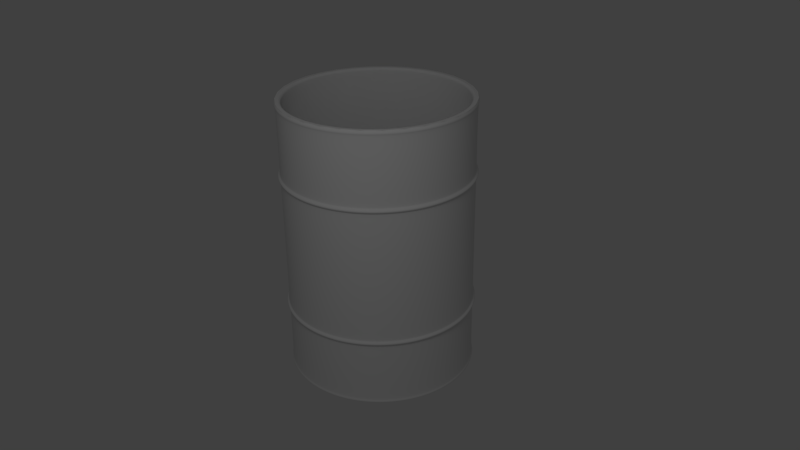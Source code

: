 # Source: barrel.blend  (saved by Blender 2.62.0; exported with 4.5.12 LTS)
import bpy
from mathutils import Matrix  # noqa: F401  (used for matrix-valued properties, if any)

bpy.ops.wm.read_factory_settings(use_empty=True)
scene = bpy.context.scene
scene.name = 'Scene'

# ---- collections
col_collection_1 = bpy.data.collections.new('Collection 1'); scene.collection.children.link(col_collection_1)

# ---- materials (node trees are filled in below, after node groups)
mat_material = bpy.data.materials.new('Material')
mat_material.alpha_threshold = 0.0
mat_material.use_transparent_shadow = False
mat_material.roughness = 0.5
mat_material.line_color = (0.0, 0.0, 0.0, 1.0)

# ---- material node trees

# ---- world
world_world = bpy.data.worlds.new('World'); scene.world = world_world
world_world.color = (0.05088, 0.05088, 0.05088)
world_world.use_sun_shadow = False
world_world.sun_shadow_jitter_overblur = 0.0
world_world.cycles.sampling_method = 'MANUAL'
world_world.cycles.sample_map_resolution = 256

# ---- cameras
cam_camera = bpy.data.cameras.new('Camera')
cam_camera.clip_end = 100.0
cam_camera.lens = 35.0
cam_camera.sensor_width = 32.0
cam_camera.sensor_height = 18.0
cam_camera.ortho_scale = 7.314
cam_camera.dof.focus_distance = 0.0
cam_camera.dof.aperture_fstop = 128.0

# ---- lights
light_lamp = bpy.data.lights.new('Lamp', 'POINT')
light_lamp.transmission_factor = 0.0
light_lamp.cutoff_distance = 30.0
light_lamp.energy = 100.0
light_lamp.shadow_buffer_clip_start = 1.001
light_lamp.shadow_soft_size = 1.0
light_lamp.shadow_maximum_resolution = 0.006
light_lamp.use_absolute_resolution = True
light_lamp.cycles.use_multiple_importance_sampling = False

# ---- meshes
me_cylinder = bpy.data.meshes.new('Cylinder')
me_cylinder.from_pydata([(0.0, 1.0, -1.0), (0.1951, 0.9808, -1.0), (0.3827, 0.9239, -1.0), (0.5556, 0.8315, -1.0), (0.7071, 0.7071, -1.0), (0.8315, 0.5556, -1.0), (0.9239, 0.3827, -1.0), (0.9808, 0.1951, -1.0), (1.0, 7.55e-08, -1.0), (0.9808, -0.1951, -1.0), (0.9239, -0.3827, -1.0), (0.8315, -0.5556, -1.0), (0.7071, -0.7071, -1.0), (0.5556, -0.8315, -1.0), (0.3827, -0.9239, -1.0), (0.1951, -0.9808, -1.0), (-3.258e-07, -1.0, -1.0), (-0.1951, -0.9808, -1.0), (-0.3827, -0.9239, -1.0), (-0.5556, -0.8315, -1.0), (-0.7071, -0.7071, -1.0), (-0.8315, -0.5556, -1.0), (-0.9239, -0.3827, -1.0), (-0.9808, -0.1951, -1.0), (-1.0, 9.656e-07, -1.0), (-0.9808, 0.1951, -1.0), (-0.9239, 0.3827, -1.0), (-0.8315, 0.5556, -1.0), (-0.7071, 0.7071, -1.0), (-0.5556, 0.8315, -1.0), (-0.3827, 0.9239, -1.0), (-0.1951, 0.9808, -1.0), (1.605e-06, 1.0, 1.917), (0.1951, 0.9808, 1.917), (0.3827, 0.9239, 1.917), (0.5556, 0.8315, 1.917), (0.7071, 0.7071, 1.917), (0.8315, 0.5556, 1.917), (0.9239, 0.3827, 1.917), (0.9808, 0.1951, 1.917), (1.0, -2.245e-06, 1.917), (0.9808, -0.1951, 1.917), (0.9239, -0.3827, 1.917), (0.8315, -0.5556, 1.917), (0.7071, -0.7071, 1.917), (0.5556, -0.8315, 1.917), (0.3827, -0.9239, 1.917), (0.1951, -0.9808, 1.917), (9.298e-07, -1.0, 1.917), (-0.1951, -0.9808, 1.917), (-0.3827, -0.9239, 1.917), (-0.5556, -0.8315, 1.917), (-0.7071, -0.7071, 1.917), (-0.8315, -0.5556, 1.917), (-0.9239, -0.3827, 1.917), (-0.9808, -0.1951, 1.917), (-1.0, -4.105e-06, 1.917), (-0.9808, 0.1951, 1.917), (-0.9239, 0.3827, 1.917), (-0.8315, 0.5556, 1.917), (-0.7071, 0.7071, 1.917), (-0.5556, 0.8315, 1.917), (-0.3827, 0.9239, 1.917), (-0.1951, 0.9808, 1.917), (0.0, 0.0, -1.0), (0.1951, 0.9808, -0.2189), (9.383e-07, 1.0, -0.2189), (0.3827, 0.9239, -0.2189), (0.5556, 0.8315, -0.2189), (0.7071, 0.7071, -0.2189), (0.8315, 0.5556, -0.2189), (0.9239, 0.3827, -0.2189), (0.9808, 0.1951, -0.2189), (1.0, -1.281e-06, -0.2189), (0.9808, -0.1951, -0.2189), (0.9239, -0.3827, -0.2189), (0.8315, -0.5556, -0.2189), (0.7071, -0.7071, -0.2189), (0.5556, -0.8315, -0.2189), (0.3827, -0.9239, -0.2189), (0.1951, -0.9808, -0.2189), (4.081e-07, -1.0, -0.2189), (-0.1951, -0.9808, -0.2189), (-0.3827, -0.9239, -0.2189), (-0.5556, -0.8315, -0.2189), (-0.7071, -0.7071, -0.2189), (-0.8315, -0.5556, -0.2189), (-0.9239, -0.3827, -0.2189), (-0.9808, -0.1951, -0.2189), (-1.0, -1.998e-06, -0.2189), (-0.9808, 0.1951, -0.2189), (-0.9239, 0.3827, -0.2189), (-0.8315, 0.5556, -0.2189), (-0.7071, 0.7071, -0.2189), (-0.5556, 0.8315, -0.2189), (-0.3827, 0.9239, -0.2189), (-0.1951, 0.9808, -0.2189), (0.2003, 1.007, -0.2537), (9.325e-07, 1.027, -0.2537), (0.3929, 0.9486, -0.2537), (0.5704, 0.8537, -0.2537), (0.726, 0.726, -0.2537), (0.8537, 0.5704, -0.2537), (0.9486, 0.3929, -0.2537), (1.007, 0.2003, -0.2537), (1.027, -1.243e-06, -0.2537), (1.007, -0.2003, -0.2537), (0.9486, -0.3929, -0.2537), (0.8537, -0.5704, -0.2537), (0.726, -0.726, -0.2537), (0.5704, -0.8537, -0.2537), (0.3929, -0.9486, -0.2537), (0.2003, -1.007, -0.2537), (3.954e-07, -1.027, -0.2537), (-0.2003, -1.007, -0.2537), (-0.3929, -0.9486, -0.2537), (-0.5704, -0.8537, -0.2537), (-0.726, -0.726, -0.2537), (-0.8537, -0.5704, -0.2537), (-0.9486, -0.3929, -0.2537), (-1.007, -0.2003, -0.2537), (-1.027, -1.921e-06, -0.2537), (-1.007, 0.2003, -0.2537), (-0.9486, 0.3929, -0.2537), (-0.8537, 0.5704, -0.2537), (-0.726, 0.726, -0.2537), (-0.5704, 0.8537, -0.2537), (-0.3929, 0.9486, -0.2537), (-0.2003, 1.007, -0.2537), (0.2003, 1.007, -0.2738), (9.163e-07, 1.027, -0.2738), (0.3929, 0.9486, -0.2738), (0.5704, 0.8537, -0.2738), (0.726, 0.726, -0.2738), (0.8537, 0.5704, -0.2738), (0.9486, 0.3929, -0.2738), (1.007, 0.2003, -0.2738), (1.027, -1.219e-06, -0.2738), (1.007, -0.2003, -0.2738), (0.9486, -0.3929, -0.2738), (0.8537, -0.5704, -0.2738), (0.726, -0.726, -0.2738), (0.5704, -0.8537, -0.2738), (0.3929, -0.9486, -0.2738), (0.2003, -1.007, -0.2738), (3.828e-07, -1.027, -0.2738), (-0.2003, -1.007, -0.2738), (-0.3929, -0.9486, -0.2738), (-0.5704, -0.8537, -0.2738), (-0.726, -0.726, -0.2738), (-0.8537, -0.5704, -0.2738), (-0.9486, -0.3929, -0.2738), (-1.007, -0.2003, -0.2738), (-1.027, -1.87e-06, -0.2738), (-1.007, 0.2003, -0.2738), (-0.9486, 0.3929, -0.2738), (-0.8537, 0.5704, -0.2738), (-0.726, 0.726, -0.2738), (-0.5704, 0.8537, -0.2738), (-0.3929, 0.9486, -0.2738), (-0.2003, 1.007, -0.2738), (0.1951, 0.9808, -0.308), (8.668e-07, 1.0, -0.308), (0.3827, 0.9239, -0.308), (0.5556, 0.8315, -0.308), (0.7071, 0.7071, -0.308), (0.8315, 0.5556, -0.308), (0.9239, 0.3827, -0.308), (0.9808, 0.1951, -0.308), (1.0, -1.178e-06, -0.308), (0.9808, -0.1951, -0.308), (0.9239, -0.3827, -0.308), (0.8315, -0.5556, -0.308), (0.7071, -0.7071, -0.308), (0.5556, -0.8315, -0.308), (0.3827, -0.9239, -0.308), (0.1951, -0.9808, -0.308), (3.522e-07, -1.0, -0.308), (-0.1951, -0.9808, -0.308), (-0.3827, -0.9239, -0.308), (-0.5556, -0.8315, -0.308), (-0.7071, -0.7071, -0.308), (-0.8315, -0.5556, -0.308), (-0.9239, -0.3827, -0.308), (-0.9808, -0.1951, -0.308), (-1.0, -1.772e-06, -0.308), (-0.9808, 0.1951, -0.308), (-0.9239, 0.3827, -0.308), (-0.8315, 0.5556, -0.308), (-0.7071, 0.7071, -0.308), (-0.5556, 0.8315, -0.308), (-0.3827, 0.9239, -0.308), (-0.1951, 0.9808, -0.308), (0.1963, 0.9871, -0.2396), (9.278e-07, 1.006, -0.2396), (0.3852, 0.9298, -0.2396), (0.5592, 0.8368, -0.2396), (0.7117, 0.7117, -0.2396), (0.8368, 0.5591, -0.2396), (0.9298, 0.3851, -0.2396), (0.9871, 0.1963, -0.2396), (1.006, -1.259e-06, -0.2396), (0.9871, -0.1963, -0.2396), (0.9298, -0.3851, -0.2396), (0.8368, -0.5592, -0.2396), (0.7117, -0.7117, -0.2396), (0.5591, -0.8368, -0.2396), (0.3851, -0.9298, -0.2396), (0.1963, -0.9871, -0.2396), (3.979e-07, -1.006, -0.2396), (-0.1963, -0.9871, -0.2396), (-0.3851, -0.9298, -0.2396), (-0.5591, -0.8368, -0.2396), (-0.7117, -0.7117, -0.2396), (-0.8368, -0.5592, -0.2396), (-0.9298, -0.3852, -0.2396), (-0.9871, -0.1963, -0.2396), (-1.006, -1.951e-06, -0.2396), (-0.9871, 0.1963, -0.2396), (-0.9298, 0.3851, -0.2396), (-0.8368, 0.5591, -0.2396), (-0.7117, 0.7117, -0.2396), (-0.5592, 0.8368, -0.2396), (-0.3852, 0.9298, -0.2396), (-0.1964, 0.9871, -0.2396), (0.1957, 0.984, -0.2909), (8.811e-07, 1.003, -0.2909), (0.3839, 0.9269, -0.2909), (0.5574, 0.8342, -0.2909), (0.7094, 0.7094, -0.2909), (0.8342, 0.5574, -0.2909), (0.9269, 0.3839, -0.2909), (0.984, 0.1957, -0.2909), (1.003, -1.195e-06, -0.2909), (0.984, -0.1957, -0.2909), (0.9269, -0.3839, -0.2909), (0.8342, -0.5574, -0.2909), (0.7094, -0.7094, -0.2909), (0.5574, -0.8342, -0.2909), (0.3839, -0.9269, -0.2909), (0.1957, -0.984, -0.2909), (3.623e-07, -1.003, -0.2909), (-0.1957, -0.984, -0.2909), (-0.3839, -0.9269, -0.2909), (-0.5574, -0.8342, -0.2909), (-0.7094, -0.7094, -0.2909), (-0.8342, -0.5574, -0.2909), (-0.9269, -0.3839, -0.2909), (-0.984, -0.1957, -0.2909), (-1.003, -1.812e-06, -0.2909), (-0.984, 0.1957, -0.2909), (-0.9269, 0.3839, -0.2909), (-0.8342, 0.5574, -0.2909), (-0.7094, 0.7094, -0.2909), (-0.5574, 0.8342, -0.2909), (-0.3839, 0.9269, -0.2909), (-0.1957, 0.984, -0.2909), (0.1951, 0.9808, -0.9337), (5.323e-08, 1.0, -0.9337), (0.3827, 0.9239, -0.9337), (0.5556, 0.8315, -0.9337), (0.7071, 0.7071, -0.9337), (0.8315, 0.5556, -0.9337), (0.9239, 0.3827, -0.9337), (0.9808, 0.1951, -0.9337), (1.0, -1.442e-09, -0.9337), (0.9808, -0.1951, -0.9337), (0.9239, -0.3827, -0.9337), (0.8315, -0.5556, -0.9337), (0.7071, -0.7071, -0.9337), (0.5556, -0.8315, -0.9337), (0.3827, -0.9239, -0.9337), (0.1951, -0.9808, -0.9337), (-2.842e-07, -1.0, -0.9337), (-0.1951, -0.9808, -0.9337), (-0.3827, -0.9239, -0.9337), (-0.5556, -0.8315, -0.9337), (-0.7071, -0.7071, -0.9337), (-0.8315, -0.5556, -0.9337), (-0.9239, -0.3827, -0.9337), (-0.9808, -0.1951, -0.9337), (-1.0, 7.975e-07, -0.9337), (-0.9808, 0.1951, -0.9337), (-0.9239, 0.3827, -0.9337), (-0.8315, 0.5556, -0.9337), (-0.7071, 0.7071, -0.9337), (-0.5556, 0.8315, -0.9337), (-0.3827, 0.9239, -0.9337), (-0.1951, 0.9808, -0.9337), (0.1969, 0.9899, -0.958), (3.317e-08, 1.009, -0.958), (0.3862, 0.9324, -0.958), (0.5607, 0.8392, -0.958), (0.7137, 0.7137, -0.958), (0.8392, 0.5607, -0.958), (0.9324, 0.3862, -0.958), (0.9899, 0.1969, -0.958), (1.009, 2.444e-08, -0.958), (0.9899, -0.1969, -0.958), (0.9324, -0.3862, -0.958), (0.8392, -0.5607, -0.958), (0.7137, -0.7137, -0.958), (0.5607, -0.8392, -0.958), (0.3862, -0.9324, -0.958), (0.1969, -0.9899, -0.958), (-3.031e-07, -1.009, -0.958), (-0.1969, -0.9899, -0.958), (-0.3862, -0.9324, -0.958), (-0.5607, -0.8392, -0.958), (-0.7137, -0.7137, -0.958), (-0.8392, -0.5607, -0.958), (-0.9324, -0.3862, -0.958), (-0.9899, -0.1969, -0.958), (-1.009, 8.645e-07, -0.958), (-0.9899, 0.1969, -0.958), (-0.9324, 0.3862, -0.958), (-0.8392, 0.5607, -0.958), (-0.7137, 0.7137, -0.958), (-0.5607, 0.8392, -0.958), (-0.3862, 0.9324, -0.958), (-0.1969, 0.9899, -0.958), (0.1981, 0.996, -0.9783), (1.646e-08, 1.016, -0.9783), (0.3886, 0.9382, -0.9783), (0.5642, 0.8444, -0.9783), (0.7181, 0.7181, -0.9783), (0.8444, 0.5642, -0.9783), (0.9382, 0.3886, -0.9783), (0.996, 0.1981, -0.9783), (1.016, 4.642e-08, -0.9783), (0.996, -0.1981, -0.9783), (0.9382, -0.3886, -0.9783), (0.8444, -0.5642, -0.9783), (0.7181, -0.7181, -0.9783), (0.5642, -0.8444, -0.9783), (0.3886, -0.9382, -0.9783), (0.1981, -0.996, -0.9783), (-3.183e-07, -1.016, -0.9783), (-0.1981, -0.996, -0.9783), (-0.3886, -0.9382, -0.9783), (-0.5642, -0.8444, -0.9783), (-0.7181, -0.7181, -0.9783), (-0.8444, -0.5642, -0.9783), (-0.9382, -0.3886, -0.9783), (-0.996, -0.1981, -0.9783), (-1.016, 9.199e-07, -0.9783), (-0.996, 0.1981, -0.9783), (-0.9382, 0.3886, -0.9783), (-0.8444, 0.5642, -0.9783), (-0.7181, 0.7181, -0.9783), (-0.5642, 0.8444, -0.9783), (-0.3886, 0.9382, -0.9783), (-0.1981, 0.996, -0.9783), (0.1951, 0.9808, 1.235), (1.267e-06, 1.0, 1.235), (0.3827, 0.9239, 1.235), (0.5556, 0.8315, 1.235), (0.7071, 0.7071, 1.235), (0.8315, 0.5556, 1.235), (0.9239, 0.3827, 1.235), (0.9808, 0.1951, 1.235), (1.0, -1.756e-06, 1.235), (0.9808, -0.1951, 1.235), (0.9239, -0.3827, 1.235), (0.8315, -0.5556, 1.235), (0.7071, -0.7071, 1.235), (0.5556, -0.8315, 1.235), (0.3827, -0.9239, 1.235), (0.1951, -0.9808, 1.235), (6.65e-07, -1.0, 1.235), (-0.1951, -0.9808, 1.235), (-0.3827, -0.9239, 1.235), (-0.5556, -0.8315, 1.235), (-0.7071, -0.7071, 1.235), (-0.8315, -0.5556, 1.235), (-0.9239, -0.3827, 1.235), (-0.9808, -0.1951, 1.235), (-1.0, -3.035e-06, 1.235), (-0.9808, 0.1951, 1.235), (-0.9239, 0.3827, 1.235), (-0.8315, 0.5556, 1.235), (-0.7071, 0.7071, 1.235), (-0.5556, 0.8315, 1.235), (-0.3827, 0.9239, 1.235), (-0.1951, 0.9808, 1.235), (0.1951, 0.9808, 1.146), (1.244e-06, 1.0, 1.146), (0.3827, 0.9239, 1.146), (0.5556, 0.8315, 1.146), (0.7071, 0.7071, 1.146), (0.8315, 0.5556, 1.146), (0.9239, 0.3827, 1.146), (0.9808, 0.1951, 1.146), (1.0, -1.722e-06, 1.146), (0.9808, -0.1951, 1.146), (0.9239, -0.3827, 1.146), (0.8315, -0.5556, 1.146), (0.7071, -0.7071, 1.146), (0.5556, -0.8315, 1.146), (0.3827, -0.9239, 1.146), (0.1951, -0.9808, 1.146), (6.469e-07, -1.0, 1.146), (-0.1951, -0.9808, 1.146), (-0.3827, -0.9239, 1.146), (-0.5556, -0.8315, 1.146), (-0.7071, -0.7071, 1.146), (-0.8315, -0.5556, 1.146), (-0.9239, -0.3827, 1.146), (-0.9808, -0.1951, 1.146), (-1.0, -2.962e-06, 1.146), (-0.9808, 0.1951, 1.146), (-0.9239, 0.3827, 1.146), (-0.8315, 0.5556, 1.146), (-0.7071, 0.7071, 1.146), (-0.5556, 0.8315, 1.146), (-0.3827, 0.9239, 1.146), (-0.1951, 0.9808, 1.146), (0.1962, 0.9865, 1.217), (0.2002, 1.006, 1.199), (0.2002, 1.006, 1.181), (0.1962, 0.9865, 1.163), (1.271e-06, 1.006, 1.217), (1.296e-06, 1.026, 1.199), (1.291e-06, 1.026, 1.181), (1.257e-06, 1.006, 1.163), (0.3849, 0.9292, 1.217), (0.3927, 0.948, 1.199), (0.3927, 0.948, 1.181), (0.3849, 0.9292, 1.163), (0.5588, 0.8363, 1.217), (0.57, 0.8531, 1.199), (0.57, 0.8531, 1.181), (0.5588, 0.8363, 1.163), (0.7112, 0.7112, 1.217), (0.7255, 0.7255, 1.199), (0.7255, 0.7255, 1.181), (0.7112, 0.7112, 1.163), (0.8363, 0.5588, 1.217), (0.8531, 0.57, 1.199), (0.8531, 0.57, 1.181), (0.8363, 0.5588, 1.163), (0.9292, 0.3849, 1.163), (0.948, 0.3927, 1.181), (0.948, 0.3927, 1.199), (0.9292, 0.3849, 1.217), (0.9865, 0.1962, 1.217), (1.006, 0.2002, 1.199), (1.006, 0.2002, 1.181), (0.9865, 0.1962, 1.163), (1.006, -1.751e-06, 1.217), (1.026, -1.751e-06, 1.199), (1.026, -1.745e-06, 1.181), (1.006, -1.731e-06, 1.163), (0.9865, -0.1962, 1.217), (1.006, -0.2002, 1.199), (1.006, -0.2002, 1.181), (0.9865, -0.1962, 1.163), (0.9292, -0.3849, 1.163), (0.948, -0.3927, 1.181), (0.948, -0.3927, 1.199), (0.9292, -0.3849, 1.217), (0.8363, -0.5588, 1.217), (0.8531, -0.57, 1.199), (0.8531, -0.57, 1.181), (0.8363, -0.5588, 1.163), (0.7112, -0.7112, 1.217), (0.7255, -0.7255, 1.199), (0.7255, -0.7255, 1.181), (0.7112, -0.7112, 1.163), (0.5588, -0.8363, 1.163), (0.57, -0.8531, 1.181), (0.57, -0.8531, 1.199), (0.5588, -0.8363, 1.217), (0.3849, -0.9292, 1.217), (0.3927, -0.948, 1.199), (0.3927, -0.948, 1.181), (0.3849, -0.9292, 1.163), (0.1962, -0.9865, 1.217), (0.2002, -1.006, 1.199), (0.2002, -1.006, 1.181), (0.1962, -0.9865, 1.163), (6.664e-07, -1.006, 1.217), (6.805e-07, -1.026, 1.199), (6.767e-07, -1.026, 1.181), (6.555e-07, -1.006, 1.163), (-0.1962, -0.9865, 1.217), (-0.2002, -1.006, 1.199), (-0.2002, -1.006, 1.181), (-0.1962, -0.9865, 1.163), (-0.3849, -0.9292, 1.217), (-0.3927, -0.948, 1.199), (-0.3927, -0.948, 1.181), (-0.3849, -0.9292, 1.163), (-0.5588, -0.8363, 1.163), (-0.57, -0.8531, 1.181), (-0.57, -0.8531, 1.199), (-0.5588, -0.8363, 1.217), (-0.7112, -0.7112, 1.217), (-0.7255, -0.7255, 1.199), (-0.7255, -0.7255, 1.181), (-0.7112, -0.7112, 1.163), (-0.8363, -0.5588, 1.217), (-0.8531, -0.57, 1.199), (-0.8531, -0.57, 1.181), (-0.8363, -0.5588, 1.163), (-0.9292, -0.3849, 1.217), (-0.948, -0.3927, 1.199), (-0.948, -0.3927, 1.181), (-0.9292, -0.3849, 1.163), (-0.9865, -0.1962, 1.217), (-1.006, -0.2002, 1.199), (-1.006, -0.2002, 1.181), (-0.9865, -0.1962, 1.163), (-1.006, -3.03e-06, 1.217), (-1.026, -3.048e-06, 1.199), (-1.026, -3.033e-06, 1.181), (-1.006, -2.986e-06, 1.163), (-0.9865, 0.1962, 1.163), (-1.006, 0.2002, 1.181), (-1.006, 0.2002, 1.199), (-0.9865, 0.1962, 1.217), (-0.9292, 0.3849, 1.163), (-0.948, 0.3927, 1.181), (-0.948, 0.3927, 1.199), (-0.9292, 0.3849, 1.217), (-0.8363, 0.5588, 1.163), (-0.8531, 0.57, 1.181), (-0.8531, 0.57, 1.199), (-0.8363, 0.5588, 1.217), (-0.7112, 0.7112, 1.163), (-0.7255, 0.7255, 1.181), (-0.7255, 0.7255, 1.199), (-0.7112, 0.7112, 1.217), (-0.5588, 0.8363, 1.217), (-0.5701, 0.8531, 1.199), (-0.5701, 0.8531, 1.181), (-0.5588, 0.8363, 1.163), (-0.3849, 0.9292, 1.217), (-0.3927, 0.948, 1.199), (-0.3927, 0.948, 1.181), (-0.3849, 0.9292, 1.163), (-0.1962, 0.9865, 1.217), (-0.2002, 1.006, 1.199), (-0.2002, 1.006, 1.181), (-0.1962, 0.9865, 1.163), (-0.1951, 0.9808, 1.98), (-0.3827, 0.9239, 1.98), (-0.5556, 0.8315, 1.98), (-0.7071, 0.7071, 1.98), (-0.8315, 0.5556, 1.98), (-0.9239, 0.3827, 1.98), (-0.9808, 0.1951, 1.98), (-1.0, -4.105e-06, 1.98), (-0.9808, -0.1951, 1.98), (-0.9239, -0.3827, 1.98), (-0.8315, -0.5556, 1.98), (-0.7071, -0.7071, 1.98), (-0.5556, -0.8315, 1.98), (-0.3827, -0.9239, 1.98), (-0.1951, -0.9808, 1.98), (9.298e-07, -1.0, 1.98), (0.1951, -0.9808, 1.98), (0.3827, -0.9239, 1.98), (0.5556, -0.8315, 1.98), (0.7071, -0.7071, 1.98), (0.8315, -0.5556, 1.98), (0.9239, -0.3827, 1.98), (0.9808, -0.1951, 1.98), (1.0, -2.245e-06, 1.98), (0.9808, 0.1951, 1.98), (0.9239, 0.3827, 1.98), (0.8315, 0.5556, 1.98), (0.7071, 0.7071, 1.98), (0.5556, 0.8315, 1.98), (0.3827, 0.9239, 1.98), (0.1951, 0.9808, 1.98), (1.605e-06, 1.0, 1.98), (1.569e-06, 0.9806, 1.98), (0.1913, 0.9617, 1.98), (0.3752, 0.9059, 1.98), (0.5448, 0.8153, 1.98), (0.6934, 0.6934, 1.98), (0.8153, 0.5448, 1.98), (0.9059, 0.3752, 1.98), (0.9617, 0.1913, 1.98), (0.9806, -2.237e-06, 1.98), (0.9617, -0.1913, 1.98), (0.9059, -0.3752, 1.98), (0.8153, -0.5448, 1.98), (0.6934, -0.6934, 1.98), (0.5448, -0.8153, 1.98), (0.3752, -0.9059, 1.98), (0.1913, -0.9617, 1.98), (9.07e-07, -0.9806, 1.98), (-0.1913, -0.9617, 1.98), (-0.3752, -0.9059, 1.98), (-0.5448, -0.8153, 1.98), (-0.6934, -0.6934, 1.98), (-0.8153, -0.5448, 1.98), (-0.9059, -0.3752, 1.98), (-0.9617, -0.1913, 1.98), (-0.9806, -4.06e-06, 1.98), (-0.9617, 0.1913, 1.98), (-0.9059, 0.3752, 1.98), (-0.8153, 0.5448, 1.98), (-0.6934, 0.6934, 1.98), (-0.5448, 0.8153, 1.98), (-0.3753, 0.9059, 1.98), (-0.1913, 0.9617, 1.98), (-0.1878, 0.9441, 1.98), (-0.3684, 0.8893, 1.98), (-0.5348, 0.8003, 1.98), (-0.6806, 0.6806, 1.98), (-0.8003, 0.5348, 1.98), (-0.8893, 0.3683, 1.98), (-0.9441, 0.1878, 1.98), (-0.9626, -4.019e-06, 1.98), (-0.9441, -0.1878, 1.98), (-0.8893, -0.3684, 1.98), (-0.8003, -0.5348, 1.98), (-0.6806, -0.6806, 1.98), (-0.5348, -0.8003, 1.98), (-0.3684, -0.8893, 1.98), (-0.1878, -0.9441, 1.98), (8.875e-07, -0.9626, 1.98), (0.1878, -0.9441, 1.98), (0.3684, -0.8893, 1.98), (0.5348, -0.8003, 1.98), (0.6806, -0.6806, 1.98), (0.8003, -0.5348, 1.98), (0.8893, -0.3684, 1.98), (0.9441, -0.1878, 1.98), (0.9626, -2.229e-06, 1.98), (0.9441, 0.1878, 1.98), (0.8893, 0.3684, 1.98), (0.8003, 0.5348, 1.98), (0.6806, 0.6806, 1.98), (0.5348, 0.8003, 1.98), (0.3684, 0.8893, 1.98), (0.1878, 0.9441, 1.98), (1.538e-06, 0.9626, 1.98), (0.1842, 0.9258, 1.959), (1.503e-06, 0.944, 1.959), (0.3612, 0.8721, 1.959), (0.5244, 0.7849, 1.959), (0.6675, 0.6675, 1.959), (0.7849, 0.5244, 1.959), (0.8721, 0.3612, 1.959), (0.9258, 0.1842, 1.959), (0.944, -2.22e-06, 1.959), (0.9258, -0.1842, 1.959), (0.8721, -0.3612, 1.959), (0.7849, -0.5244, 1.959), (0.6675, -0.6675, 1.959), (0.5244, -0.7849, 1.959), (0.3612, -0.8721, 1.959), (0.1842, -0.9258, 1.959), (8.655e-07, -0.944, 1.959), (-0.1842, -0.9258, 1.959), (-0.3612, -0.8721, 1.959), (-0.5244, -0.7849, 1.959), (-0.6675, -0.6675, 1.959), (-0.7849, -0.5244, 1.959), (-0.8721, -0.3612, 1.959), (-0.9258, -0.1842, 1.959), (-0.944, -3.976e-06, 1.959), (-0.9258, 0.1842, 1.959), (-0.8721, 0.3612, 1.959), (-0.7849, 0.5244, 1.959), (-0.6675, 0.6675, 1.959), (-0.5245, 0.7849, 1.959), (-0.3613, 0.8721, 1.959), (-0.1842, 0.9258, 1.959), (-0.1976, 0.9931, 1.959), (1.629e-06, 1.013, 1.959), (-0.3875, 0.9355, 1.959), (-0.5626, 0.8419, 1.959), (-0.716, 0.716, 1.959), (-0.842, 0.5626, 1.959), (-0.9355, 0.3875, 1.959), (-0.9931, 0.1975, 1.959), (-1.013, -4.134e-06, 1.959), (-0.9931, -0.1976, 1.959), (-0.9355, -0.3875, 1.959), (-0.8419, -0.5626, 1.959), (-0.716, -0.716, 1.959), (-0.5626, -0.8419, 1.959), (-0.3875, -0.9355, 1.959), (-0.1975, -0.9931, 1.959), (9.445e-07, -1.013, 1.959), (0.1975, -0.9931, 1.959), (0.3875, -0.9355, 1.959), (0.5626, -0.8419, 1.959), (0.716, -0.716, 1.959), (0.8419, -0.5626, 1.959), (0.9355, -0.3875, 1.959), (0.9931, -0.1976, 1.959), (1.013, -2.25e-06, 1.959), (0.9931, 0.1975, 1.959), (0.9355, 0.3875, 1.959), (0.8419, 0.5626, 1.959), (0.716, 0.716, 1.959), (0.5626, 0.8419, 1.959), (0.3875, 0.9355, 1.959), (0.1976, 0.9931, 1.959), (-0.1976, 0.9931, 1.939), (1.629e-06, 1.013, 1.939), (-0.3875, 0.9355, 1.939), (-0.5626, 0.8419, 1.939), (-0.716, 0.716, 1.939), (-0.842, 0.5626, 1.939), (-0.9355, 0.3875, 1.939), (-0.9931, 0.1975, 1.939), (-1.013, -4.134e-06, 1.939), (-0.9931, -0.1976, 1.939), (-0.9355, -0.3875, 1.939), (-0.8419, -0.5626, 1.939), (-0.716, -0.716, 1.939), (-0.5626, -0.8419, 1.939), (-0.3875, -0.9355, 1.939), (-0.1975, -0.9931, 1.939), (9.445e-07, -1.013, 1.939), (0.1975, -0.9931, 1.939), (0.3875, -0.9355, 1.939), (0.5626, -0.8419, 1.939), (0.716, -0.716, 1.939), (0.8419, -0.5626, 1.939), (0.9355, -0.3875, 1.939), (0.9931, -0.1976, 1.939), (1.013, -2.25e-06, 1.939), (0.9931, 0.1975, 1.939), (0.9355, 0.3875, 1.939), (0.8419, 0.5626, 1.939), (0.716, 0.716, 1.939), (0.5626, 0.8419, 1.939), (0.3875, 0.9355, 1.939), (0.1976, 0.9931, 1.939), (1.503e-06, 0.944, -0.757), (-0.1842, 0.9258, -0.757), (-0.3613, 0.8721, -0.757), (-0.5245, 0.7849, -0.757), (-0.6675, 0.6675, -0.757), (-0.7849, 0.5244, -0.757), (-0.8721, 0.3612, -0.757), (-0.9258, 0.1842, -0.757), (-0.944, -3.976e-06, -0.757), (-0.9258, -0.1842, -0.757), (-0.8721, -0.3612, -0.757), (-0.7849, -0.5244, -0.757), (-0.6675, -0.6675, -0.757), (-0.5244, -0.7849, -0.757), (-0.3612, -0.8721, -0.757), (-0.1842, -0.9258, -0.757), (8.655e-07, -0.944, -0.757), (0.1842, -0.9258, -0.757), (0.3612, -0.8721, -0.757), (0.5244, -0.7849, -0.757), (0.6675, -0.6675, -0.757), (0.7849, -0.5244, -0.757), (0.8721, -0.3612, -0.757), (0.9258, -0.1842, -0.757), (0.944, -2.22e-06, -0.757), (0.9258, 0.1842, -0.757), (0.8721, 0.3612, -0.757), (0.7849, 0.5244, -0.757), (0.6675, 0.6675, -0.757), (0.5244, 0.7849, -0.757), (0.3612, 0.8721, -0.757), (0.1842, 0.9258, -0.757), (1.503e-06, 0.944, 1.922), (-0.1842, 0.9258, 1.922), (-0.3613, 0.8721, 1.922), (-0.5245, 0.7849, 1.922), (-0.6675, 0.6675, 1.922), (-0.7849, 0.5244, 1.922), (-0.8721, 0.3612, 1.922), (-0.9258, 0.1842, 1.922), (-0.944, -3.976e-06, 1.922), (-0.9258, -0.1842, 1.922), (-0.8721, -0.3612, 1.922), (-0.7849, -0.5244, 1.922), (-0.6675, -0.6675, 1.922), (-0.5244, -0.7849, 1.922), (-0.3612, -0.8721, 1.922), (-0.1842, -0.9258, 1.922), (8.655e-07, -0.944, 1.922), (0.1842, -0.9258, 1.922), (0.3612, -0.8721, 1.922), (0.5244, -0.7849, 1.922), (0.6675, -0.6675, 1.922), (0.7849, -0.5244, 1.922), (0.8721, -0.3612, 1.922), (0.9258, -0.1842, 1.922), (0.944, -2.22e-06, 1.922), (0.9258, 0.1842, 1.922), (0.8721, 0.3612, 1.922), (0.7849, 0.5244, 1.922), (0.6675, 0.6675, 1.922), (0.5244, 0.7849, 1.922), (0.3612, 0.8721, 1.922), (0.1842, 0.9258, 1.922), (1.503e-06, 0.944, -0.719), (-0.1842, 0.9258, -0.719), (-0.3613, 0.8721, -0.719), (-0.5245, 0.7849, -0.719), (-0.6675, 0.6675, -0.719), (-0.7849, 0.5244, -0.719), (-0.8721, 0.3612, -0.719), (-0.9258, 0.1842, -0.719), (-0.944, -3.976e-06, -0.719), (-0.9258, -0.1842, -0.719), (-0.8721, -0.3612, -0.719), (-0.7849, -0.5244, -0.719), (-0.6675, -0.6675, -0.719), (-0.5244, -0.7849, -0.719), (-0.3612, -0.8721, -0.719), (-0.1842, -0.9258, -0.719), (8.655e-07, -0.944, -0.719), (0.1842, -0.9258, -0.719), (0.3612, -0.8721, -0.719), (0.5244, -0.7849, -0.719), (0.6675, -0.6675, -0.719), (0.7849, -0.5244, -0.719), (0.8721, -0.3612, -0.719), (0.9258, -0.1842, -0.719), (0.944, -2.22e-06, -0.719), (0.9258, 0.1842, -0.719), (0.8721, 0.3612, -0.719), (0.7849, 0.5244, -0.719), (0.6675, 0.6675, -0.719), (0.5244, 0.7849, -0.719), (0.3612, 0.8721, -0.719), (0.1842, 0.9258, -0.719)], [], [(64, 0, 1), (64, 1, 2), (64, 2, 3), (64, 3, 4), (64, 4, 5), (64, 5, 6), (64, 6, 7), (64, 7, 8), (64, 8, 9), (64, 9, 10), (64, 10, 11), (64, 11, 12), (64, 12, 13), (64, 13, 14), (64, 14, 15), (64, 15, 16), (64, 16, 17), (64, 17, 18), (64, 18, 19), (64, 19, 20), (64, 20, 21), (64, 21, 22), (64, 22, 23), (64, 23, 24), (64, 24, 25), (64, 25, 26), (64, 26, 27), (64, 27, 28), (64, 28, 29), (64, 29, 30), (64, 30, 31), (31, 0, 64), (130, 98, 97, 129), (129, 97, 99, 131), (131, 99, 100, 132), (132, 100, 101, 133), (133, 101, 102, 134), (134, 102, 103, 135), (135, 103, 104, 136), (136, 104, 105, 137), (137, 105, 106, 138), (138, 106, 107, 139), (139, 107, 108, 140), (140, 108, 109, 141), (141, 109, 110, 142), (142, 110, 111, 143), (143, 111, 112, 144), (144, 112, 113, 145), (145, 113, 114, 146), (146, 114, 115, 147), (147, 115, 116, 148), (148, 116, 117, 149), (149, 117, 118, 150), (150, 118, 119, 151), (151, 119, 120, 152), (152, 120, 121, 153), (153, 121, 122, 154), (154, 122, 123, 155), (155, 123, 124, 156), (156, 124, 125, 157), (157, 125, 126, 158), (158, 126, 127, 159), (159, 127, 128, 160), (98, 130, 160, 128), (98, 194, 193, 97), (194, 66, 65, 193), (97, 193, 195, 99), (193, 65, 67, 195), (99, 195, 196, 100), (195, 67, 68, 196), (100, 196, 197, 101), (196, 68, 69, 197), (101, 197, 198, 102), (197, 69, 70, 198), (102, 198, 199, 103), (198, 70, 71, 199), (103, 199, 200, 104), (199, 71, 72, 200), (104, 200, 201, 105), (200, 72, 73, 201), (105, 201, 202, 106), (201, 73, 74, 202), (106, 202, 203, 107), (202, 74, 75, 203), (107, 203, 204, 108), (203, 75, 76, 204), (108, 204, 205, 109), (204, 76, 77, 205), (109, 205, 206, 110), (205, 77, 78, 206), (110, 206, 207, 111), (206, 78, 79, 207), (111, 207, 208, 112), (207, 79, 80, 208), (112, 208, 209, 113), (208, 80, 81, 209), (113, 209, 210, 114), (209, 81, 82, 210), (114, 210, 211, 115), (210, 82, 83, 211), (115, 211, 212, 116), (211, 83, 84, 212), (116, 212, 213, 117), (212, 84, 85, 213), (117, 213, 214, 118), (213, 85, 86, 214), (118, 214, 215, 119), (214, 86, 87, 215), (119, 215, 216, 120), (215, 87, 88, 216), (120, 216, 217, 121), (216, 88, 89, 217), (121, 217, 218, 122), (217, 89, 90, 218), (122, 218, 219, 123), (218, 90, 91, 219), (123, 219, 220, 124), (219, 91, 92, 220), (124, 220, 221, 125), (220, 92, 93, 221), (125, 221, 222, 126), (221, 93, 94, 222), (126, 222, 223, 127), (222, 94, 95, 223), (127, 223, 224, 128), (223, 95, 96, 224), (66, 194, 224, 96), (194, 98, 128, 224), (162, 226, 225, 161), (226, 130, 129, 225), (161, 225, 227, 163), (225, 129, 131, 227), (163, 227, 228, 164), (227, 131, 132, 228), (164, 228, 229, 165), (228, 132, 133, 229), (165, 229, 230, 166), (229, 133, 134, 230), (166, 230, 231, 167), (230, 134, 135, 231), (167, 231, 232, 168), (231, 135, 136, 232), (168, 232, 233, 169), (232, 136, 137, 233), (169, 233, 234, 170), (233, 137, 138, 234), (170, 234, 235, 171), (234, 138, 139, 235), (171, 235, 236, 172), (235, 139, 140, 236), (172, 236, 237, 173), (236, 140, 141, 237), (173, 237, 238, 174), (237, 141, 142, 238), (174, 238, 239, 175), (238, 142, 143, 239), (175, 239, 240, 176), (239, 143, 144, 240), (176, 240, 241, 177), (240, 144, 145, 241), (177, 241, 242, 178), (241, 145, 146, 242), (178, 242, 243, 179), (242, 146, 147, 243), (179, 243, 244, 180), (243, 147, 148, 244), (180, 244, 245, 181), (244, 148, 149, 245), (181, 245, 246, 182), (245, 149, 150, 246), (182, 246, 247, 183), (246, 150, 151, 247), (183, 247, 248, 184), (247, 151, 152, 248), (184, 248, 249, 185), (248, 152, 153, 249), (185, 249, 250, 186), (249, 153, 154, 250), (186, 250, 251, 187), (250, 154, 155, 251), (187, 251, 252, 188), (251, 155, 156, 252), (188, 252, 253, 189), (252, 156, 157, 253), (189, 253, 254, 190), (253, 157, 158, 254), (190, 254, 255, 191), (254, 158, 159, 255), (191, 255, 256, 192), (255, 159, 160, 256), (130, 226, 256, 160), (226, 162, 192, 256), (258, 162, 161, 257), (257, 161, 163, 259), (259, 163, 164, 260), (260, 164, 165, 261), (261, 165, 166, 262), (262, 166, 167, 263), (263, 167, 168, 264), (264, 168, 169, 265), (265, 169, 170, 266), (266, 170, 171, 267), (267, 171, 172, 268), (268, 172, 173, 269), (269, 173, 174, 270), (270, 174, 175, 271), (271, 175, 176, 272), (272, 176, 177, 273), (273, 177, 178, 274), (274, 178, 179, 275), (275, 179, 180, 276), (276, 180, 181, 277), (277, 181, 182, 278), (278, 182, 183, 279), (279, 183, 184, 280), (280, 184, 185, 281), (281, 185, 186, 282), (282, 186, 187, 283), (283, 187, 188, 284), (284, 188, 189, 285), (285, 189, 190, 286), (286, 190, 191, 287), (287, 191, 192, 288), (162, 258, 288, 192), (290, 258, 257, 289), (289, 257, 259, 291), (291, 259, 260, 292), (292, 260, 261, 293), (293, 261, 262, 294), (294, 262, 263, 295), (295, 263, 264, 296), (296, 264, 265, 297), (297, 265, 266, 298), (298, 266, 267, 299), (299, 267, 268, 300), (300, 268, 269, 301), (301, 269, 270, 302), (302, 270, 271, 303), (303, 271, 272, 304), (304, 272, 273, 305), (305, 273, 274, 306), (306, 274, 275, 307), (307, 275, 276, 308), (308, 276, 277, 309), (309, 277, 278, 310), (310, 278, 279, 311), (311, 279, 280, 312), (312, 280, 281, 313), (313, 281, 282, 314), (314, 282, 283, 315), (315, 283, 284, 316), (316, 284, 285, 317), (317, 285, 286, 318), (318, 286, 287, 319), (319, 287, 288, 320), (258, 290, 320, 288), (0, 322, 321, 1), (322, 290, 289, 321), (1, 321, 323, 2), (321, 289, 291, 323), (2, 323, 324, 3), (323, 291, 292, 324), (3, 324, 325, 4), (324, 292, 293, 325), (4, 325, 326, 5), (325, 293, 294, 326), (5, 326, 327, 6), (326, 294, 295, 327), (6, 327, 328, 7), (327, 295, 296, 328), (7, 328, 329, 8), (328, 296, 297, 329), (8, 329, 330, 9), (329, 297, 298, 330), (9, 330, 331, 10), (330, 298, 299, 331), (10, 331, 332, 11), (331, 299, 300, 332), (11, 332, 333, 12), (332, 300, 301, 333), (12, 333, 334, 13), (333, 301, 302, 334), (13, 334, 335, 14), (334, 302, 303, 335), (14, 335, 336, 15), (335, 303, 304, 336), (15, 336, 337, 16), (336, 304, 305, 337), (16, 337, 338, 17), (337, 305, 306, 338), (17, 338, 339, 18), (338, 306, 307, 339), (18, 339, 340, 19), (339, 307, 308, 340), (19, 340, 341, 20), (340, 308, 309, 341), (20, 341, 342, 21), (341, 309, 310, 342), (21, 342, 343, 22), (342, 310, 311, 343), (22, 343, 344, 23), (343, 311, 312, 344), (23, 344, 345, 24), (344, 312, 313, 345), (24, 345, 346, 25), (345, 313, 314, 346), (25, 346, 347, 26), (346, 314, 315, 347), (26, 347, 348, 27), (347, 315, 316, 348), (27, 348, 349, 28), (348, 316, 317, 349), (28, 349, 350, 29), (349, 317, 318, 350), (29, 350, 351, 30), (350, 318, 319, 351), (30, 351, 352, 31), (351, 319, 320, 352), (290, 322, 352, 320), (322, 0, 31, 352), (354, 32, 33, 353), (353, 33, 34, 355), (355, 34, 35, 356), (356, 35, 36, 357), (357, 36, 37, 358), (358, 37, 38, 359), (359, 38, 39, 360), (360, 39, 40, 361), (361, 40, 41, 362), (362, 41, 42, 363), (363, 42, 43, 364), (364, 43, 44, 365), (365, 44, 45, 366), (366, 45, 46, 367), (367, 46, 47, 368), (368, 47, 48, 369), (369, 48, 49, 370), (370, 49, 50, 371), (371, 50, 51, 372), (372, 51, 52, 373), (373, 52, 53, 374), (374, 53, 54, 375), (375, 54, 55, 376), (376, 55, 56, 377), (377, 56, 57, 378), (378, 57, 58, 379), (379, 58, 59, 380), (380, 59, 60, 381), (381, 60, 61, 382), (382, 61, 62, 383), (383, 62, 63, 384), (32, 354, 384, 63), (66, 386, 385, 65), (65, 385, 387, 67), (67, 387, 388, 68), (68, 388, 389, 69), (69, 389, 390, 70), (70, 390, 391, 71), (71, 391, 392, 72), (72, 392, 393, 73), (73, 393, 394, 74), (74, 394, 395, 75), (75, 395, 396, 76), (76, 396, 397, 77), (77, 397, 398, 78), (78, 398, 399, 79), (79, 399, 400, 80), (80, 400, 401, 81), (81, 401, 402, 82), (82, 402, 403, 83), (83, 403, 404, 84), (84, 404, 405, 85), (85, 405, 406, 86), (86, 406, 407, 87), (87, 407, 408, 88), (88, 408, 409, 89), (89, 409, 410, 90), (90, 410, 411, 91), (91, 411, 412, 92), (92, 412, 413, 93), (93, 413, 414, 94), (94, 414, 415, 95), (95, 415, 416, 96), (386, 66, 96, 416), (386, 424, 420, 385), (424, 423, 419, 420), (423, 422, 418, 419), (422, 421, 417, 418), (421, 354, 353, 417), (385, 420, 428, 387), (420, 419, 427, 428), (419, 418, 426, 427), (418, 417, 425, 426), (417, 353, 355, 425), (387, 428, 432, 388), (428, 427, 431, 432), (427, 426, 430, 431), (426, 425, 429, 430), (425, 355, 356, 429), (388, 432, 436, 389), (432, 431, 435, 436), (431, 430, 434, 435), (430, 429, 433, 434), (429, 356, 357, 433), (389, 436, 440, 390), (436, 435, 439, 440), (435, 434, 438, 439), (434, 433, 437, 438), (433, 357, 358, 437), (390, 440, 441, 391), (440, 439, 442, 441), (439, 438, 443, 442), (438, 437, 444, 443), (437, 358, 359, 444), (391, 441, 448, 392), (441, 442, 447, 448), (442, 443, 446, 447), (443, 444, 445, 446), (444, 359, 360, 445), (392, 448, 452, 393), (448, 447, 451, 452), (447, 446, 450, 451), (446, 445, 449, 450), (445, 360, 361, 449), (393, 452, 456, 394), (452, 451, 455, 456), (451, 450, 454, 455), (450, 449, 453, 454), (449, 361, 362, 453), (394, 456, 457, 395), (456, 455, 458, 457), (455, 454, 459, 458), (454, 453, 460, 459), (453, 362, 363, 460), (395, 457, 464, 396), (457, 458, 463, 464), (458, 459, 462, 463), (459, 460, 461, 462), (460, 363, 364, 461), (396, 464, 468, 397), (464, 463, 467, 468), (463, 462, 466, 467), (462, 461, 465, 466), (461, 364, 365, 465), (397, 468, 469, 398), (468, 467, 470, 469), (467, 466, 471, 470), (466, 465, 472, 471), (465, 365, 366, 472), (398, 469, 476, 399), (469, 470, 475, 476), (470, 471, 474, 475), (471, 472, 473, 474), (472, 366, 367, 473), (399, 476, 480, 400), (476, 475, 479, 480), (475, 474, 478, 479), (474, 473, 477, 478), (473, 367, 368, 477), (400, 480, 484, 401), (480, 479, 483, 484), (479, 478, 482, 483), (478, 477, 481, 482), (477, 368, 369, 481), (401, 484, 488, 402), (484, 483, 487, 488), (483, 482, 486, 487), (482, 481, 485, 486), (481, 369, 370, 485), (402, 488, 492, 403), (488, 487, 491, 492), (487, 486, 490, 491), (486, 485, 489, 490), (485, 370, 371, 489), (403, 492, 493, 404), (492, 491, 494, 493), (491, 490, 495, 494), (490, 489, 496, 495), (489, 371, 372, 496), (404, 493, 500, 405), (493, 494, 499, 500), (494, 495, 498, 499), (495, 496, 497, 498), (496, 372, 373, 497), (405, 500, 504, 406), (500, 499, 503, 504), (499, 498, 502, 503), (498, 497, 501, 502), (497, 373, 374, 501), (406, 504, 508, 407), (504, 503, 507, 508), (503, 502, 506, 507), (502, 501, 505, 506), (501, 374, 375, 505), (407, 508, 512, 408), (508, 507, 511, 512), (507, 506, 510, 511), (506, 505, 509, 510), (505, 375, 376, 509), (408, 512, 516, 409), (512, 511, 515, 516), (511, 510, 514, 515), (510, 509, 513, 514), (509, 376, 377, 513), (409, 516, 517, 410), (516, 515, 518, 517), (515, 514, 519, 518), (514, 513, 520, 519), (513, 377, 378, 520), (410, 517, 521, 411), (517, 518, 522, 521), (518, 519, 523, 522), (519, 520, 524, 523), (520, 378, 379, 524), (411, 521, 525, 412), (521, 522, 526, 525), (522, 523, 527, 526), (523, 524, 528, 527), (524, 379, 380, 528), (412, 525, 529, 413), (525, 526, 530, 529), (526, 527, 531, 530), (527, 528, 532, 531), (528, 380, 381, 532), (413, 529, 536, 414), (529, 530, 535, 536), (530, 531, 534, 535), (531, 532, 533, 534), (532, 381, 382, 533), (414, 536, 540, 415), (536, 535, 539, 540), (535, 534, 538, 539), (534, 533, 537, 538), (533, 382, 383, 537), (415, 540, 544, 416), (540, 539, 543, 544), (539, 538, 542, 543), (538, 537, 541, 542), (537, 383, 384, 541), (354, 421, 541, 384), (421, 422, 542, 541), (422, 423, 543, 542), (423, 424, 544, 543), (424, 386, 416, 544), (576, 575, 578, 577), (575, 574, 579, 578), (574, 573, 580, 579), (573, 572, 581, 580), (572, 571, 582, 581), (571, 570, 583, 582), (570, 569, 584, 583), (569, 568, 585, 584), (568, 567, 586, 585), (567, 566, 587, 586), (566, 565, 588, 587), (565, 564, 589, 588), (564, 563, 590, 589), (563, 562, 591, 590), (562, 561, 592, 591), (561, 560, 593, 592), (560, 559, 594, 593), (559, 558, 595, 594), (558, 557, 596, 595), (557, 556, 597, 596), (556, 555, 598, 597), (555, 554, 599, 598), (554, 553, 600, 599), (553, 552, 601, 600), (552, 551, 602, 601), (551, 550, 603, 602), (550, 549, 604, 603), (549, 548, 605, 604), (548, 547, 606, 605), (547, 546, 607, 606), (546, 545, 608, 607), (545, 576, 577, 608), (608, 577, 640, 609), (607, 608, 609, 610), (606, 607, 610, 611), (605, 606, 611, 612), (604, 605, 612, 613), (603, 604, 613, 614), (602, 603, 614, 615), (601, 602, 615, 616), (600, 601, 616, 617), (599, 600, 617, 618), (598, 599, 618, 619), (597, 598, 619, 620), (596, 597, 620, 621), (595, 596, 621, 622), (594, 595, 622, 623), (593, 594, 623, 624), (592, 593, 624, 625), (591, 592, 625, 626), (590, 591, 626, 627), (589, 590, 627, 628), (588, 589, 628, 629), (587, 588, 629, 630), (586, 587, 630, 631), (585, 586, 631, 632), (584, 585, 632, 633), (583, 584, 633, 634), (582, 583, 634, 635), (581, 582, 635, 636), (580, 581, 636, 637), (579, 580, 637, 638), (578, 579, 638, 639), (577, 578, 639, 640), (639, 641, 642, 640), (638, 643, 641, 639), (637, 644, 643, 638), (636, 645, 644, 637), (635, 646, 645, 636), (634, 647, 646, 635), (633, 648, 647, 634), (632, 649, 648, 633), (631, 650, 649, 632), (630, 651, 650, 631), (629, 652, 651, 630), (628, 653, 652, 629), (627, 654, 653, 628), (626, 655, 654, 627), (625, 656, 655, 626), (624, 657, 656, 625), (623, 658, 657, 624), (622, 659, 658, 623), (621, 660, 659, 622), (620, 661, 660, 621), (619, 662, 661, 620), (618, 663, 662, 619), (617, 664, 663, 618), (616, 665, 664, 617), (615, 666, 665, 616), (614, 667, 666, 615), (613, 668, 667, 614), (612, 669, 668, 613), (611, 670, 669, 612), (610, 671, 670, 611), (609, 672, 671, 610), (640, 642, 672, 609), (673, 545, 576, 674), (675, 546, 545, 673), (676, 547, 546, 675), (677, 548, 547, 676), (678, 549, 548, 677), (679, 550, 549, 678), (680, 551, 550, 679), (681, 552, 551, 680), (682, 553, 552, 681), (683, 554, 553, 682), (684, 555, 554, 683), (685, 556, 555, 684), (686, 557, 556, 685), (687, 558, 557, 686), (688, 559, 558, 687), (689, 560, 559, 688), (690, 561, 560, 689), (691, 562, 561, 690), (692, 563, 562, 691), (693, 564, 563, 692), (694, 565, 564, 693), (695, 566, 565, 694), (696, 567, 566, 695), (697, 568, 567, 696), (698, 569, 568, 697), (699, 570, 569, 698), (700, 571, 570, 699), (701, 572, 571, 700), (702, 573, 572, 701), (703, 574, 573, 702), (704, 575, 574, 703), (674, 576, 575, 704), (63, 705, 706, 32), (705, 673, 674, 706), (62, 707, 705, 63), (707, 675, 673, 705), (61, 708, 707, 62), (708, 676, 675, 707), (60, 709, 708, 61), (709, 677, 676, 708), (59, 710, 709, 60), (710, 678, 677, 709), (58, 711, 710, 59), (711, 679, 678, 710), (57, 712, 711, 58), (712, 680, 679, 711), (56, 713, 712, 57), (713, 681, 680, 712), (55, 714, 713, 56), (714, 682, 681, 713), (54, 715, 714, 55), (715, 683, 682, 714), (53, 716, 715, 54), (716, 684, 683, 715), (52, 717, 716, 53), (717, 685, 684, 716), (51, 718, 717, 52), (718, 686, 685, 717), (50, 719, 718, 51), (719, 687, 686, 718), (49, 720, 719, 50), (720, 688, 687, 719), (48, 721, 720, 49), (721, 689, 688, 720), (47, 722, 721, 48), (722, 690, 689, 721), (46, 723, 722, 47), (723, 691, 690, 722), (45, 724, 723, 46), (724, 692, 691, 723), (44, 725, 724, 45), (725, 693, 692, 724), (43, 726, 725, 44), (726, 694, 693, 725), (42, 727, 726, 43), (727, 695, 694, 726), (41, 728, 727, 42), (728, 696, 695, 727), (40, 729, 728, 41), (729, 697, 696, 728), (39, 730, 729, 40), (730, 698, 697, 729), (38, 731, 730, 39), (731, 699, 698, 730), (37, 732, 731, 38), (732, 700, 699, 731), (36, 733, 732, 37), (733, 701, 700, 732), (35, 734, 733, 36), (734, 702, 701, 733), (34, 735, 734, 35), (735, 703, 702, 734), (33, 736, 735, 34), (736, 704, 703, 735), (32, 706, 736, 33), (706, 674, 704, 736), (642, 769, 770, 672), (672, 770, 771, 671), (671, 771, 772, 670), (670, 772, 773, 669), (669, 773, 774, 668), (668, 774, 775, 667), (667, 775, 776, 666), (666, 776, 777, 665), (665, 777, 778, 664), (664, 778, 779, 663), (663, 779, 780, 662), (662, 780, 781, 661), (661, 781, 782, 660), (660, 782, 783, 659), (659, 783, 784, 658), (658, 784, 785, 657), (657, 785, 786, 656), (656, 786, 787, 655), (655, 787, 788, 654), (654, 788, 789, 653), (653, 789, 790, 652), (652, 790, 791, 651), (651, 791, 792, 650), (650, 792, 793, 649), (649, 793, 794, 648), (648, 794, 795, 647), (647, 795, 796, 646), (646, 796, 797, 645), (645, 797, 798, 644), (644, 798, 799, 643), (643, 799, 800, 641), (641, 800, 769, 642), (764, 765, 741), (764, 741, 742), (762, 743, 744), (761, 762, 744), (761, 744, 745), (760, 761, 745), (760, 745, 746), (759, 760, 746), (759, 746, 747), (758, 759, 747), (758, 747, 748), (757, 758, 748), (753, 754, 752), (737, 767, 768), (742, 743, 762), (748, 756, 757), (767, 765, 766), (741, 765, 739), (741, 739, 740), (764, 742, 762), (764, 762, 763), (750, 756, 748), (750, 748, 749), (756, 750, 754), (756, 754, 755), (752, 754, 750), (752, 750, 751), (738, 739, 765), (737, 738, 765), (737, 765, 767), (769, 801, 802, 770), (801, 737, 738, 802), (770, 802, 803, 771), (802, 738, 739, 803), (771, 803, 804, 772), (803, 739, 740, 804), (772, 804, 805, 773), (804, 740, 741, 805), (773, 805, 806, 774), (805, 741, 742, 806), (774, 806, 807, 775), (806, 742, 743, 807), (775, 807, 808, 776), (807, 743, 744, 808), (776, 808, 809, 777), (808, 744, 745, 809), (777, 809, 810, 778), (809, 745, 746, 810), (778, 810, 811, 779), (810, 746, 747, 811), (779, 811, 812, 780), (811, 747, 748, 812), (780, 812, 813, 781), (812, 748, 749, 813), (781, 813, 814, 782), (813, 749, 750, 814), (782, 814, 815, 783), (814, 750, 751, 815), (783, 815, 816, 784), (815, 751, 752, 816), (784, 816, 817, 785), (816, 752, 753, 817), (785, 817, 818, 786), (817, 753, 754, 818), (786, 818, 819, 787), (818, 754, 755, 819), (787, 819, 820, 788), (819, 755, 756, 820), (788, 820, 821, 789), (820, 756, 757, 821), (789, 821, 822, 790), (821, 757, 758, 822), (790, 822, 823, 791), (822, 758, 759, 823), (791, 823, 824, 792), (823, 759, 760, 824), (792, 824, 825, 793), (824, 760, 761, 825), (793, 825, 826, 794), (825, 761, 762, 826), (794, 826, 827, 795), (826, 762, 763, 827), (795, 827, 828, 796), (827, 763, 764, 828), (796, 828, 829, 797), (828, 764, 765, 829), (797, 829, 830, 798), (829, 765, 766, 830), (798, 830, 831, 799), (830, 766, 767, 831), (799, 831, 832, 800), (831, 767, 768, 832), (800, 832, 801, 769), (832, 768, 737, 801)])
me_cylinder.materials.append(mat_material)
me_cylinder.use_remesh_preserve_volume = False
me_cylinder.use_remesh_preserve_attributes = False
me_cylinder.use_mirror_vertex_groups = False
me_cylinder.update()

# ---- objects
ob_cylinder = bpy.data.objects.new('Cylinder', me_cylinder)
ob_lamp = bpy.data.objects.new('Lamp', light_lamp)
ob_camera = bpy.data.objects.new('Camera', cam_camera)

# ---- transforms, parenting, visibility, modifiers, constraints
ob_cylinder.location = (-0.005266, 0.002538, 1.024)
ob_cylinder.lineart.crease_threshold = 0.0
_m = ob_cylinder.modifiers.new('Subsurf', 'SUBSURF')
_m.uv_smooth = 'PRESERVE_CORNERS'
_m.levels = 3
_m.render_levels = 4
ob_lamp.location = (4.076, -2.572, 5.904)
ob_lamp.rotation_euler = (0.6503, 0.05522, 1.866)
ob_lamp.lock_rotations_4d = False
ob_lamp.empty_display_type = 'ARROWS'
ob_lamp.color = (0.0, 0.0, 0.0, 0.0)
ob_lamp.lineart.crease_threshold = 0.0
ob_camera.location = (7.481, -3.464, 5.681)
ob_camera.rotation_euler = (1.109, 0.01082, 1.106)
ob_camera.lock_rotations_4d = False
ob_camera.empty_display_type = 'ARROWS'
ob_camera.color = (0.0, 0.0, 0.0, 0.0)
ob_camera.display_type = 'WIRE'
ob_camera.lineart.crease_threshold = 0.0

# ---- collection membership
col_collection_1.objects.link(ob_cylinder)
col_collection_1.objects.link(ob_lamp)
col_collection_1.objects.link(ob_camera)

# ---- scene / render settings (as saved in the file)
scene.camera = ob_camera
scene.frame_start = 1; scene.frame_end = 250; scene.frame_set(1)
scene.render.engine = 'BLENDER_EEVEE_NEXT'
scene.render.image_settings.color_mode = 'RGB'
scene.render.image_settings.compression = 90
scene.render.resolution_percentage = 50
scene.render.dither_intensity = 0.0
scene.render.bake_margin = 2
scene.render.bake_bias = 0.0
scene.cycles.use_denoising = False
scene.cycles.samples = 10
scene.cycles.sampling_pattern = 'TABULATED_SOBOL'
scene.cycles.light_sampling_threshold = 0.0
scene.cycles.use_adaptive_sampling = False
scene.cycles.use_light_tree = False
scene.cycles.blur_glossy = 0.0
scene.cycles.volume_bounces = 1
scene.cycles.pixel_filter_type = 'GAUSSIAN'
scene.cycles.sample_clamp_indirect = 0.0
scene.view_settings.view_transform = 'Standard'
bpy.context.view_layer.update()
